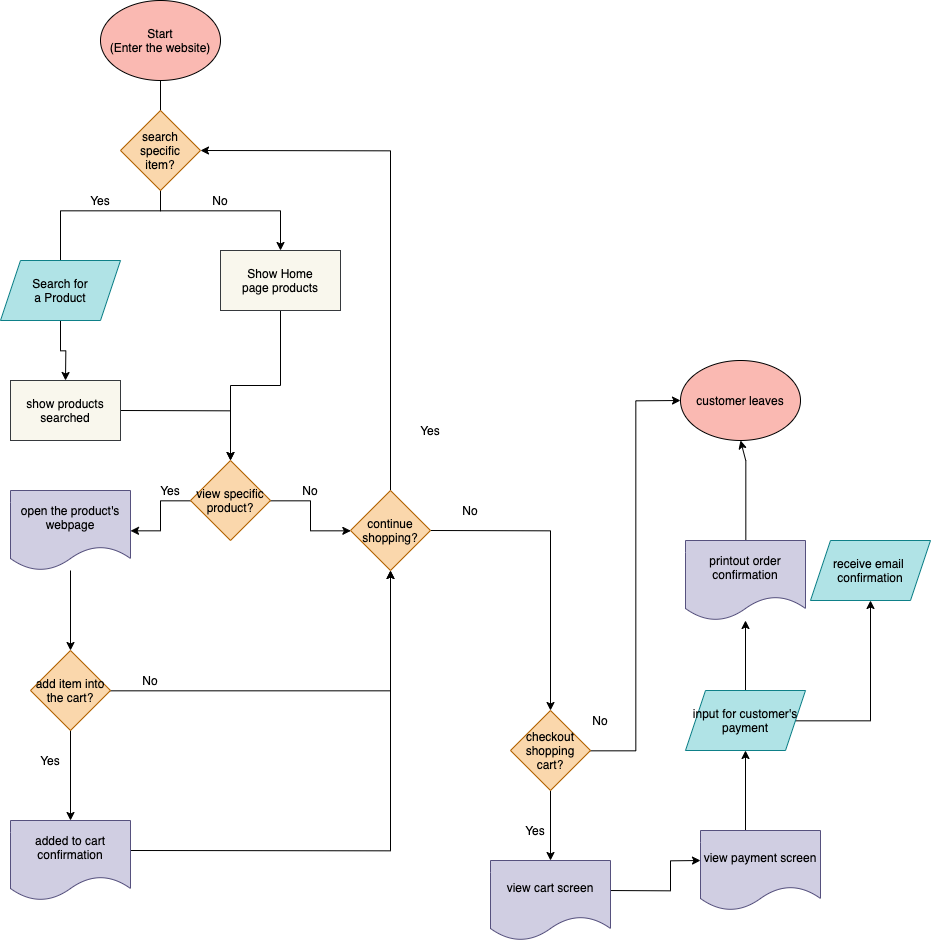

The diagram above was exported from draw.io. Its source (the exported page's mxGraphModel, read from the mxfile embedded in the PNG):
<mxGraphModel dx="2340" dy="1767" grid="1" gridSize="10" guides="1" tooltips="1" connect="1" arrows="1" fold="1" page="1" pageScale="1" pageWidth="850" pageHeight="1100" math="0" shadow="0">
  <root>
    <mxCell id="0" />
    <mxCell id="1" parent="0" />
    <mxCell id="4" value="" style="edgeStyle=orthogonalEdgeStyle;rounded=0;orthogonalLoop=1;jettySize=auto;html=1;" parent="1" source="2" edge="1">
      <mxGeometry relative="1" as="geometry">
        <mxPoint x="70" y="400" as="targetPoint" />
        <Array as="points">
          <mxPoint x="170" y="310" />
          <mxPoint x="70" y="310" />
        </Array>
      </mxGeometry>
    </mxCell>
    <mxCell id="9" value="" style="edgeStyle=orthogonalEdgeStyle;rounded=0;orthogonalLoop=1;jettySize=auto;html=1;" parent="1" source="2" target="8" edge="1">
      <mxGeometry relative="1" as="geometry">
        <Array as="points">
          <mxPoint x="170" y="310" />
          <mxPoint x="290" y="310" />
        </Array>
      </mxGeometry>
    </mxCell>
    <mxCell id="2" value="&lt;font color=&quot;#000000&quot;&gt;Start&lt;/font&gt;&lt;br&gt;&lt;font color=&quot;#000000&quot;&gt;(Enter the website)&lt;/font&gt;" style="ellipse;whiteSpace=wrap;html=1;strokeColor=#000000;fillColor=#FAB9B2;" parent="1" vertex="1">
      <mxGeometry x="110" y="100" width="120" height="80" as="geometry" />
    </mxCell>
    <mxCell id="112" style="edgeStyle=orthogonalEdgeStyle;rounded=0;orthogonalLoop=1;jettySize=auto;html=1;exitX=0.5;exitY=1;exitDx=0;exitDy=0;entryX=0.5;entryY=0;entryDx=0;entryDy=0;" edge="1" parent="1" source="3" target="111">
      <mxGeometry relative="1" as="geometry" />
    </mxCell>
    <mxCell id="3" value="&lt;font color=&quot;#000000&quot;&gt;Search for&lt;br&gt;a Product&lt;/font&gt;" style="shape=parallelogram;perimeter=parallelogramPerimeter;whiteSpace=wrap;html=1;fixedSize=1;strokeColor=#0e8088;fillColor=#b0e3e6;" parent="1" vertex="1">
      <mxGeometry x="10" y="360" width="120" height="60" as="geometry" />
    </mxCell>
    <mxCell id="70" value="" style="edgeStyle=orthogonalEdgeStyle;rounded=0;orthogonalLoop=1;jettySize=auto;html=1;" parent="1" source="8" target="69" edge="1">
      <mxGeometry relative="1" as="geometry" />
    </mxCell>
    <mxCell id="8" value="&lt;font color=&quot;#000000&quot;&gt;Show Home&lt;br&gt;page products&lt;br&gt;&lt;/font&gt;" style="whiteSpace=wrap;html=1;strokeColor=#36393d;fillColor=#f9f7ed;" parent="1" vertex="1">
      <mxGeometry x="230" y="350" width="120" height="60" as="geometry" />
    </mxCell>
    <mxCell id="45" value="" style="edgeStyle=orthogonalEdgeStyle;rounded=0;orthogonalLoop=1;jettySize=auto;html=1;" parent="1" edge="1">
      <mxGeometry relative="1" as="geometry">
        <Array as="points">
          <mxPoint x="680" y="990" />
          <mxPoint x="680" y="960" />
        </Array>
        <mxPoint x="620" y="990.0285714285715" as="sourcePoint" />
        <mxPoint x="710" y="960" as="targetPoint" />
      </mxGeometry>
    </mxCell>
    <mxCell id="42" value="Yes" style="text;html=1;strokeColor=none;fillColor=none;align=center;verticalAlign=middle;whiteSpace=wrap;rounded=0;" parent="1" vertex="1">
      <mxGeometry x="510" y="920" width="70" height="20" as="geometry" />
    </mxCell>
    <mxCell id="47" value="" style="edgeStyle=orthogonalEdgeStyle;rounded=0;orthogonalLoop=1;jettySize=auto;html=1;" parent="1" target="46" edge="1">
      <mxGeometry relative="1" as="geometry">
        <mxPoint x="755" y="930" as="sourcePoint" />
      </mxGeometry>
    </mxCell>
    <mxCell id="101" value="" style="edgeStyle=orthogonalEdgeStyle;rounded=0;orthogonalLoop=1;jettySize=auto;html=1;" parent="1" source="46" target="100" edge="1">
      <mxGeometry relative="1" as="geometry" />
    </mxCell>
    <mxCell id="103" value="" style="edgeStyle=orthogonalEdgeStyle;rounded=0;orthogonalLoop=1;jettySize=auto;html=1;" parent="1" source="46" target="102" edge="1">
      <mxGeometry relative="1" as="geometry" />
    </mxCell>
    <mxCell id="46" value="&lt;font color=&quot;#000000&quot;&gt;input for customer's&lt;br&gt;payment&lt;/font&gt;" style="shape=parallelogram;perimeter=parallelogramPerimeter;whiteSpace=wrap;html=1;fixedSize=1;strokeColor=#0e8088;fillColor=#b0e3e6;" parent="1" vertex="1">
      <mxGeometry x="695" y="790" width="120" height="60" as="geometry" />
    </mxCell>
    <mxCell id="62" style="edgeStyle=orthogonalEdgeStyle;rounded=0;orthogonalLoop=1;jettySize=auto;html=1;entryX=0.5;entryY=0;entryDx=0;entryDy=0;" parent="1" source="59" edge="1">
      <mxGeometry relative="1" as="geometry">
        <mxPoint x="560" y="960" as="targetPoint" />
      </mxGeometry>
    </mxCell>
    <mxCell id="106" style="edgeStyle=orthogonalEdgeStyle;rounded=0;orthogonalLoop=1;jettySize=auto;html=1;entryX=0;entryY=0.5;entryDx=0;entryDy=0;" parent="1" source="59" target="98" edge="1">
      <mxGeometry relative="1" as="geometry" />
    </mxCell>
    <mxCell id="59" value="&lt;font color=&quot;#000000&quot;&gt;checkout shopping cart?&lt;/font&gt;" style="rhombus;whiteSpace=wrap;html=1;strokeColor=#b46504;fillColor=#fad7ac;" parent="1" vertex="1">
      <mxGeometry x="520" y="810" width="80" height="80" as="geometry" />
    </mxCell>
    <mxCell id="65" value="&lt;font color=&quot;#000000&quot;&gt;search specific&lt;br&gt;item?&lt;/font&gt;" style="rhombus;whiteSpace=wrap;html=1;strokeColor=#b46504;fillColor=#fad7ac;" parent="1" vertex="1">
      <mxGeometry x="130" y="210" width="80" height="80" as="geometry" />
    </mxCell>
    <mxCell id="66" value="Yes" style="text;html=1;strokeColor=none;fillColor=none;align=center;verticalAlign=middle;whiteSpace=wrap;rounded=0;" parent="1" vertex="1">
      <mxGeometry x="90" y="290" width="40" height="20" as="geometry" />
    </mxCell>
    <mxCell id="67" value="No" style="text;html=1;strokeColor=none;fillColor=none;align=center;verticalAlign=middle;whiteSpace=wrap;rounded=0;" parent="1" vertex="1">
      <mxGeometry x="210" y="285" width="40" height="30" as="geometry" />
    </mxCell>
    <mxCell id="72" value="" style="edgeStyle=orthogonalEdgeStyle;rounded=0;orthogonalLoop=1;jettySize=auto;html=1;" parent="1" source="69" target="71" edge="1">
      <mxGeometry relative="1" as="geometry" />
    </mxCell>
    <mxCell id="75" value="" style="edgeStyle=orthogonalEdgeStyle;rounded=0;orthogonalLoop=1;jettySize=auto;html=1;" parent="1" source="69" target="74" edge="1">
      <mxGeometry relative="1" as="geometry" />
    </mxCell>
    <mxCell id="69" value="&lt;font color=&quot;#000000&quot;&gt;view specific product?&lt;/font&gt;" style="rhombus;whiteSpace=wrap;html=1;strokeColor=#b46504;fillColor=#fad7ac;" parent="1" vertex="1">
      <mxGeometry x="200" y="560" width="80" height="80" as="geometry" />
    </mxCell>
    <mxCell id="78" value="" style="edgeStyle=orthogonalEdgeStyle;rounded=0;orthogonalLoop=1;jettySize=auto;html=1;" parent="1" source="71" target="77" edge="1">
      <mxGeometry relative="1" as="geometry" />
    </mxCell>
    <mxCell id="71" value="&lt;font color=&quot;#000000&quot;&gt;open the product's webpage&lt;/font&gt;" style="shape=document;whiteSpace=wrap;html=1;boundedLbl=1;strokeColor=#56517e;fillColor=#d0cee2;" parent="1" vertex="1">
      <mxGeometry x="20" y="590" width="120" height="80" as="geometry" />
    </mxCell>
    <mxCell id="73" value="Yes" style="text;html=1;strokeColor=none;fillColor=none;align=center;verticalAlign=middle;whiteSpace=wrap;rounded=0;" parent="1" vertex="1">
      <mxGeometry x="160" y="580" width="40" height="20" as="geometry" />
    </mxCell>
    <mxCell id="88" style="edgeStyle=orthogonalEdgeStyle;rounded=0;orthogonalLoop=1;jettySize=auto;html=1;exitX=0.5;exitY=0;exitDx=0;exitDy=0;entryX=1;entryY=0.5;entryDx=0;entryDy=0;" parent="1" source="74" target="65" edge="1">
      <mxGeometry relative="1" as="geometry" />
    </mxCell>
    <mxCell id="90" style="edgeStyle=orthogonalEdgeStyle;rounded=0;orthogonalLoop=1;jettySize=auto;html=1;exitX=1;exitY=0.5;exitDx=0;exitDy=0;entryX=0.5;entryY=0;entryDx=0;entryDy=0;" parent="1" source="74" target="59" edge="1">
      <mxGeometry relative="1" as="geometry" />
    </mxCell>
    <mxCell id="74" value="&lt;font color=&quot;#000000&quot;&gt;continue shopping?&lt;/font&gt;" style="rhombus;whiteSpace=wrap;html=1;strokeColor=#b46504;fillColor=#fad7ac;" parent="1" vertex="1">
      <mxGeometry x="360" y="590" width="80" height="80" as="geometry" />
    </mxCell>
    <mxCell id="76" value="No" style="text;html=1;strokeColor=none;fillColor=none;align=center;verticalAlign=middle;whiteSpace=wrap;rounded=0;" parent="1" vertex="1">
      <mxGeometry x="300" y="580" width="40" height="20" as="geometry" />
    </mxCell>
    <mxCell id="80" value="" style="edgeStyle=orthogonalEdgeStyle;rounded=0;orthogonalLoop=1;jettySize=auto;html=1;entryX=0.5;entryY=1;entryDx=0;entryDy=0;" parent="1" source="77" target="74" edge="1">
      <mxGeometry relative="1" as="geometry">
        <mxPoint x="200" y="790" as="targetPoint" />
      </mxGeometry>
    </mxCell>
    <mxCell id="82" value="" style="edgeStyle=orthogonalEdgeStyle;rounded=0;orthogonalLoop=1;jettySize=auto;html=1;" parent="1" source="77" edge="1">
      <mxGeometry relative="1" as="geometry">
        <mxPoint x="80" y="920" as="targetPoint" />
      </mxGeometry>
    </mxCell>
    <mxCell id="77" value="&lt;font color=&quot;#000000&quot;&gt;add item into the cart?&lt;/font&gt;" style="rhombus;whiteSpace=wrap;html=1;strokeColor=#b46504;fillColor=#fad7ac;" parent="1" vertex="1">
      <mxGeometry x="40" y="750" width="80" height="80" as="geometry" />
    </mxCell>
    <mxCell id="85" style="edgeStyle=orthogonalEdgeStyle;rounded=0;orthogonalLoop=1;jettySize=auto;html=1;entryX=0.5;entryY=1;entryDx=0;entryDy=0;" parent="1" target="74" edge="1">
      <mxGeometry relative="1" as="geometry">
        <mxPoint x="400" y="740" as="targetPoint" />
        <mxPoint x="140" y="950" as="sourcePoint" />
      </mxGeometry>
    </mxCell>
    <mxCell id="83" value="Yes" style="text;html=1;strokeColor=none;fillColor=none;align=center;verticalAlign=middle;whiteSpace=wrap;rounded=0;" parent="1" vertex="1">
      <mxGeometry x="40" y="850" width="40" height="20" as="geometry" />
    </mxCell>
    <mxCell id="84" value="No" style="text;html=1;strokeColor=none;fillColor=none;align=center;verticalAlign=middle;whiteSpace=wrap;rounded=0;" parent="1" vertex="1">
      <mxGeometry x="140" y="770" width="40" height="20" as="geometry" />
    </mxCell>
    <mxCell id="89" value="Yes" style="text;html=1;strokeColor=none;fillColor=none;align=center;verticalAlign=middle;whiteSpace=wrap;rounded=0;" parent="1" vertex="1">
      <mxGeometry x="420" y="520" width="40" height="20" as="geometry" />
    </mxCell>
    <mxCell id="91" value="No" style="text;html=1;strokeColor=none;fillColor=none;align=center;verticalAlign=middle;whiteSpace=wrap;rounded=0;" parent="1" vertex="1">
      <mxGeometry x="460" y="600" width="40" height="20" as="geometry" />
    </mxCell>
    <mxCell id="99" value="" style="edgeStyle=orthogonalEdgeStyle;rounded=0;orthogonalLoop=1;jettySize=auto;html=1;" parent="1" source="100" target="98" edge="1">
      <mxGeometry relative="1" as="geometry">
        <mxPoint x="680" y="650" as="sourcePoint" />
        <Array as="points">
          <mxPoint x="755" y="560" />
          <mxPoint x="755" y="560" />
        </Array>
      </mxGeometry>
    </mxCell>
    <mxCell id="98" value="&lt;font color=&quot;#000000&quot;&gt;customer leaves&lt;/font&gt;" style="ellipse;whiteSpace=wrap;html=1;strokeColor=#000000;fillColor=#FAB9B2;" parent="1" vertex="1">
      <mxGeometry x="690" y="460" width="120" height="80" as="geometry" />
    </mxCell>
    <mxCell id="100" value="&lt;font color=&quot;#000000&quot;&gt;printout order confirmation&lt;/font&gt;" style="shape=document;whiteSpace=wrap;html=1;boundedLbl=1;strokeColor=#56517e;fillColor=#d0cee2;" parent="1" vertex="1">
      <mxGeometry x="695" y="640" width="120" height="80" as="geometry" />
    </mxCell>
    <mxCell id="102" value="&lt;font color=&quot;#000000&quot;&gt;receive email &lt;br&gt;confirmation&lt;/font&gt;" style="shape=parallelogram;perimeter=parallelogramPerimeter;whiteSpace=wrap;html=1;fixedSize=1;strokeColor=#0e8088;fillColor=#b0e3e6;" parent="1" vertex="1">
      <mxGeometry x="820" y="640" width="120" height="60" as="geometry" />
    </mxCell>
    <mxCell id="107" value="No" style="text;html=1;strokeColor=none;fillColor=none;align=center;verticalAlign=middle;whiteSpace=wrap;rounded=0;" parent="1" vertex="1">
      <mxGeometry x="590" y="810" width="40" height="20" as="geometry" />
    </mxCell>
    <mxCell id="108" value="&lt;font color=&quot;#000000&quot;&gt;added to cart confirmation&lt;/font&gt;" style="shape=document;whiteSpace=wrap;html=1;boundedLbl=1;fillColor=#d0cee2;strokeColor=#56517e;" vertex="1" parent="1">
      <mxGeometry x="20" y="920" width="120" height="80" as="geometry" />
    </mxCell>
    <mxCell id="109" value="&lt;font color=&quot;#000000&quot;&gt;view cart screen&lt;/font&gt;" style="shape=document;whiteSpace=wrap;html=1;boundedLbl=1;fillColor=#d0cee2;strokeColor=#56517e;" vertex="1" parent="1">
      <mxGeometry x="500" y="960" width="120" height="80" as="geometry" />
    </mxCell>
    <mxCell id="110" value="&lt;font color=&quot;#000000&quot;&gt;view payment screen&lt;br&gt;&lt;/font&gt;" style="shape=document;whiteSpace=wrap;html=1;boundedLbl=1;fillColor=#d0cee2;strokeColor=#56517e;" vertex="1" parent="1">
      <mxGeometry x="710" y="930" width="120" height="80" as="geometry" />
    </mxCell>
    <mxCell id="114" style="edgeStyle=orthogonalEdgeStyle;rounded=0;orthogonalLoop=1;jettySize=auto;html=1;exitX=1;exitY=0.5;exitDx=0;exitDy=0;" edge="1" parent="1" source="111">
      <mxGeometry relative="1" as="geometry">
        <mxPoint x="240" y="559.9999999999999" as="targetPoint" />
      </mxGeometry>
    </mxCell>
    <mxCell id="111" value="&lt;font color=&quot;#000000&quot;&gt;show products searched&lt;/font&gt;" style="rounded=0;whiteSpace=wrap;html=1;fillColor=#f9f7ed;strokeColor=#36393d;" vertex="1" parent="1">
      <mxGeometry x="20" y="480" width="110" height="60" as="geometry" />
    </mxCell>
  </root>
</mxGraphModel>